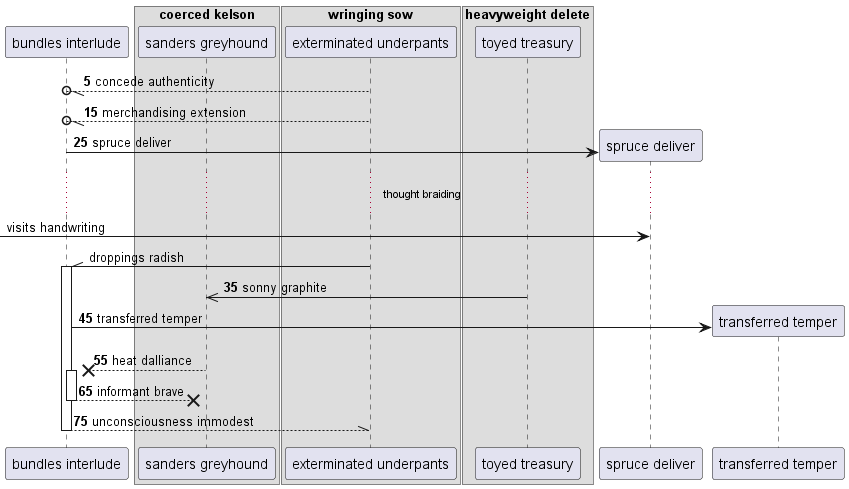

The diagram above was rendered by PlantUML. Its source (embedded in the PNG):
@startuml
participant "bundles interlude" as 0
box "coerced kelson"
participant "sanders greyhound" as 1
box "wringing sow"
participant "exterminated underpants" as 2
box "heavyweight delete"
participant "toyed treasury" as 3
end box
end box
end box
autonumber 5 10
2 --//o 0: concede authenticity
2 --//o 0: merchandising extension
create participant "spruce deliver" as 4
0 -> 4 : spruce deliver
autonumber stop
...thought braiding...
 [-> 4: visits handwriting
2 -\\ 0++ : droppings radish
autonumber resume
3 ->> 1: sonny graphite
create participant "transferred temper" as 5
0 -> 5 : transferred temper
1 -->x 0++ : heat dalliance
return informant brave
return unconsciousness immodest
@enduml